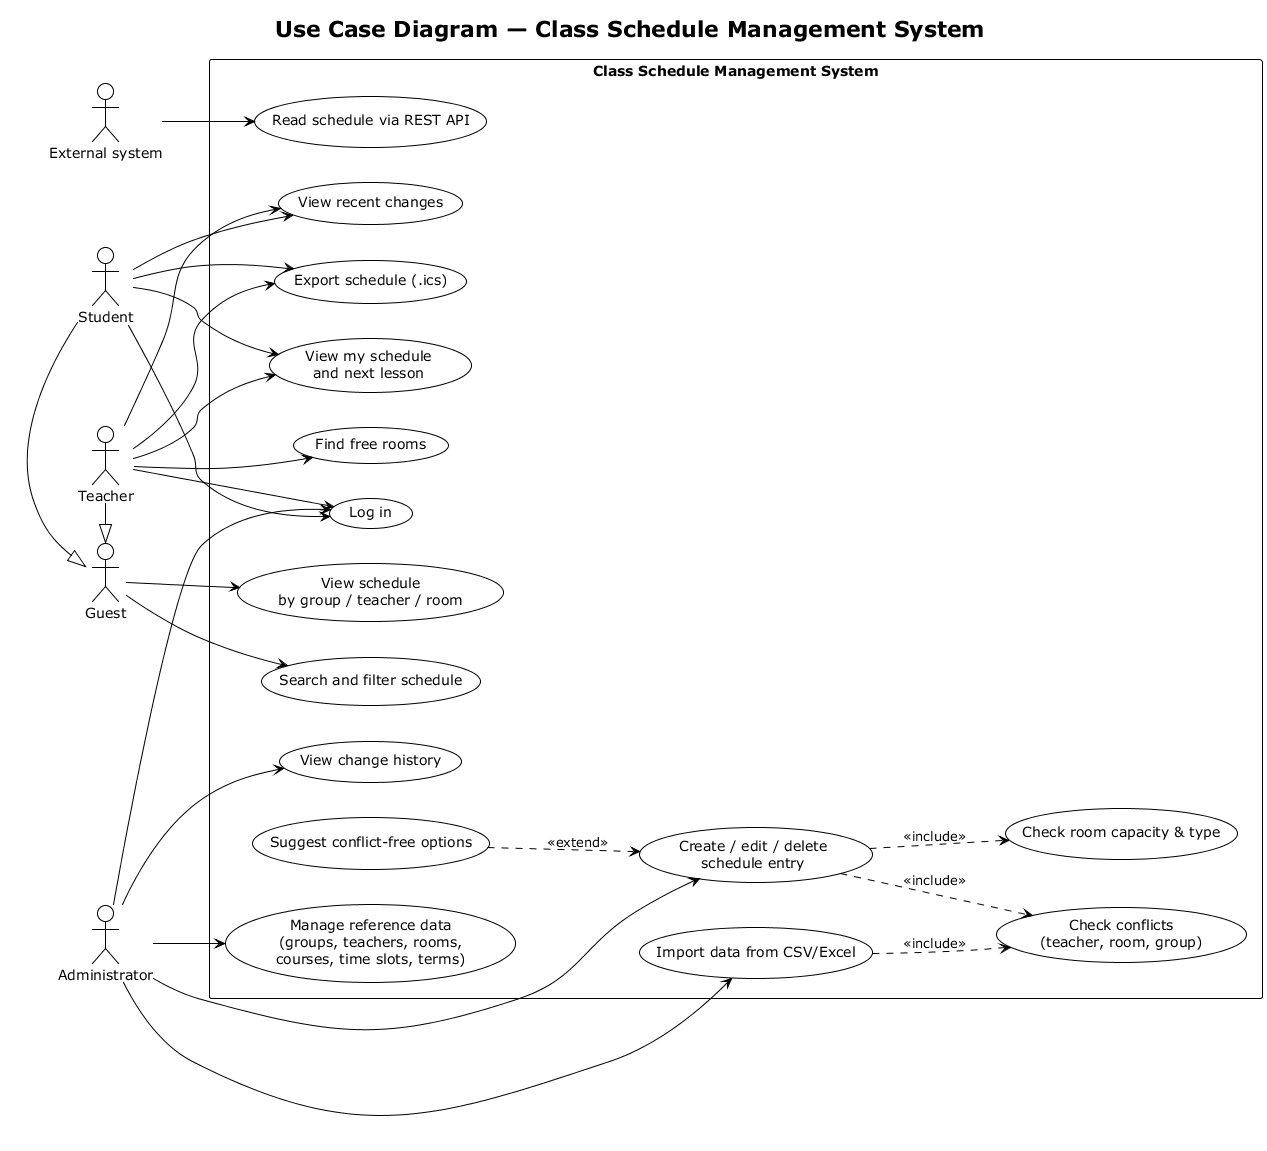

The diagram above was rendered by PlantUML. Its source (embedded in the PNG):
@startuml use-case
!theme plain
title Use Case Diagram — Class Schedule Management System
left to right direction

actor "Guest" as guest
actor "Student" as student
actor "Teacher" as teacher
actor "Administrator" as admin
actor "External system" as ext

student -|> guest
teacher -|> guest

rectangle "Class Schedule Management System" {
  usecase "Log in" as UC01
  usecase "View schedule\nby group / teacher / room" as UC02
  usecase "Search and filter schedule" as UC03
  usecase "View my schedule\nand next lesson" as UC04
  usecase "Find free rooms" as UC05
  usecase "Export schedule (.ics)" as UC06
  usecase "View recent changes" as UC07
  usecase "Manage reference data\n(groups, teachers, rooms,\ncourses, time slots, terms)" as UC08
  usecase "Create / edit / delete\nschedule entry" as UC09
  usecase "Check conflicts\n(teacher, room, group)" as UC10
  usecase "Check room capacity & type" as UC11
  usecase "View change history" as UC12
  usecase "Import data from CSV/Excel" as UC13
  usecase "Suggest conflict-free options" as UC14
  usecase "Read schedule via REST API" as UC15
}

guest --> UC02
guest --> UC03
student --> UC01
student --> UC04
student --> UC06
student --> UC07
teacher --> UC01
teacher --> UC04
teacher --> UC05
teacher --> UC06
teacher --> UC07
admin --> UC01
admin --> UC08
admin --> UC09
admin --> UC12
admin --> UC13
ext --> UC15

UC09 ..> UC10 : <<include>>
UC09 ..> UC11 : <<include>>
UC14 ..> UC09 : <<extend>>
UC13 ..> UC10 : <<include>>
@enduml